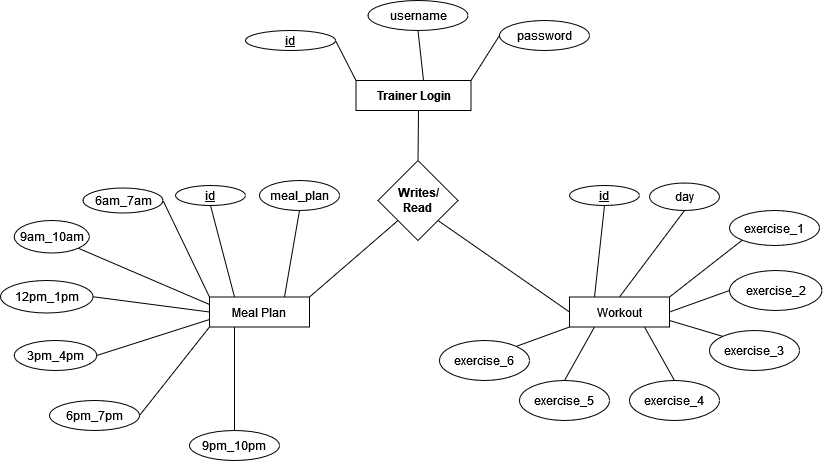

The diagram above was exported from draw.io. Its source (the exported page's mxGraphModel, read from the mxfile embedded in the PNG):
<mxGraphModel dx="1038" dy="523" grid="1" gridSize="10" guides="1" tooltips="1" connect="1" arrows="1" fold="1" page="1" pageScale="1" pageWidth="850" pageHeight="1100" math="0" shadow="0">
  <root>
    <mxCell id="0" />
    <mxCell id="1" parent="0" />
    <mxCell id="OiLfKeXmjmQtVKJUYArE-1" value="&lt;b&gt;Trainer Login&lt;/b&gt;" style="rounded=0;whiteSpace=wrap;html=1;" vertex="1" parent="1">
      <mxGeometry x="366.5" y="350" width="115" height="30" as="geometry" />
    </mxCell>
    <mxCell id="OiLfKeXmjmQtVKJUYArE-2" value="&lt;u&gt;id&lt;/u&gt;" style="ellipse;whiteSpace=wrap;html=1;" vertex="1" parent="1">
      <mxGeometry x="256" y="300" width="90" height="20" as="geometry" />
    </mxCell>
    <mxCell id="OiLfKeXmjmQtVKJUYArE-3" value="username" style="ellipse;whiteSpace=wrap;html=1;" vertex="1" parent="1">
      <mxGeometry x="378.5" y="270" width="100" height="30" as="geometry" />
    </mxCell>
    <mxCell id="OiLfKeXmjmQtVKJUYArE-4" value="password" style="ellipse;whiteSpace=wrap;html=1;" vertex="1" parent="1">
      <mxGeometry x="510" y="290" width="90" height="30" as="geometry" />
    </mxCell>
    <mxCell id="OiLfKeXmjmQtVKJUYArE-5" value="&lt;div&gt;&lt;b&gt;Writes/&lt;/b&gt;&lt;/div&gt;&lt;div&gt;&lt;b&gt;Read&lt;/b&gt;&lt;br&gt;&lt;/div&gt;" style="rhombus;whiteSpace=wrap;html=1;" vertex="1" parent="1">
      <mxGeometry x="388.5" y="430" width="80" height="80" as="geometry" />
    </mxCell>
    <mxCell id="OiLfKeXmjmQtVKJUYArE-6" value="Meal Plan" style="rounded=0;whiteSpace=wrap;html=1;" vertex="1" parent="1">
      <mxGeometry x="220" y="566.5" width="100" height="30" as="geometry" />
    </mxCell>
    <mxCell id="OiLfKeXmjmQtVKJUYArE-7" value="9am_10am" style="ellipse;whiteSpace=wrap;html=1;" vertex="1" parent="1">
      <mxGeometry x="24.75" y="490" width="75" height="32.5" as="geometry" />
    </mxCell>
    <mxCell id="OiLfKeXmjmQtVKJUYArE-8" value="&lt;u&gt;id&lt;/u&gt;" style="ellipse;whiteSpace=wrap;html=1;" vertex="1" parent="1">
      <mxGeometry x="186" y="455" width="70" height="20" as="geometry" />
    </mxCell>
    <mxCell id="OiLfKeXmjmQtVKJUYArE-9" value="6am_7am" style="ellipse;whiteSpace=wrap;html=1;" vertex="1" parent="1">
      <mxGeometry x="93.5" y="457.5" width="80" height="25" as="geometry" />
    </mxCell>
    <mxCell id="OiLfKeXmjmQtVKJUYArE-10" value="" style="endArrow=none;html=1;rounded=0;entryX=0.5;entryY=1;entryDx=0;entryDy=0;exitX=0.587;exitY=0;exitDx=0;exitDy=0;exitPerimeter=0;" edge="1" parent="1" source="OiLfKeXmjmQtVKJUYArE-1" target="OiLfKeXmjmQtVKJUYArE-3">
      <mxGeometry width="50" height="50" relative="1" as="geometry">
        <mxPoint x="423.5" y="280" as="sourcePoint" />
        <mxPoint x="448.5" y="440" as="targetPoint" />
      </mxGeometry>
    </mxCell>
    <mxCell id="OiLfKeXmjmQtVKJUYArE-11" value="" style="endArrow=none;html=1;rounded=0;entryX=1;entryY=0.5;entryDx=0;entryDy=0;exitX=0;exitY=0;exitDx=0;exitDy=0;" edge="1" parent="1" source="OiLfKeXmjmQtVKJUYArE-1" target="OiLfKeXmjmQtVKJUYArE-2">
      <mxGeometry width="50" height="50" relative="1" as="geometry">
        <mxPoint x="398.5" y="490" as="sourcePoint" />
        <mxPoint x="448.5" y="440" as="targetPoint" />
      </mxGeometry>
    </mxCell>
    <mxCell id="OiLfKeXmjmQtVKJUYArE-12" value="" style="endArrow=none;html=1;rounded=0;exitX=1;exitY=0;exitDx=0;exitDy=0;entryX=0;entryY=0.5;entryDx=0;entryDy=0;" edge="1" parent="1" source="OiLfKeXmjmQtVKJUYArE-1" target="OiLfKeXmjmQtVKJUYArE-4">
      <mxGeometry width="50" height="50" relative="1" as="geometry">
        <mxPoint x="398.5" y="490" as="sourcePoint" />
        <mxPoint x="518.5" y="370" as="targetPoint" />
      </mxGeometry>
    </mxCell>
    <mxCell id="OiLfKeXmjmQtVKJUYArE-13" value="" style="endArrow=none;html=1;rounded=0;entryX=0.5;entryY=1;entryDx=0;entryDy=0;exitX=0.25;exitY=0;exitDx=0;exitDy=0;" edge="1" parent="1" source="OiLfKeXmjmQtVKJUYArE-6" target="OiLfKeXmjmQtVKJUYArE-8">
      <mxGeometry width="50" height="50" relative="1" as="geometry">
        <mxPoint x="238.5" y="640" as="sourcePoint" />
        <mxPoint x="413.5" y="780" as="targetPoint" />
      </mxGeometry>
    </mxCell>
    <mxCell id="OiLfKeXmjmQtVKJUYArE-14" value="" style="endArrow=none;html=1;rounded=0;entryX=1;entryY=0.5;entryDx=0;entryDy=0;exitX=0;exitY=0;exitDx=0;exitDy=0;" edge="1" parent="1" source="OiLfKeXmjmQtVKJUYArE-6" target="OiLfKeXmjmQtVKJUYArE-9">
      <mxGeometry width="50" height="50" relative="1" as="geometry">
        <mxPoint x="213.5" y="640" as="sourcePoint" />
        <mxPoint x="413.5" y="780" as="targetPoint" />
      </mxGeometry>
    </mxCell>
    <mxCell id="OiLfKeXmjmQtVKJUYArE-15" value="" style="endArrow=none;html=1;rounded=0;entryX=1;entryY=1;entryDx=0;entryDy=0;exitX=0;exitY=0.25;exitDx=0;exitDy=0;" edge="1" parent="1" target="OiLfKeXmjmQtVKJUYArE-7" source="OiLfKeXmjmQtVKJUYArE-6">
      <mxGeometry width="50" height="50" relative="1" as="geometry">
        <mxPoint x="213.5" y="647.5" as="sourcePoint" />
        <mxPoint x="413.5" y="780" as="targetPoint" />
      </mxGeometry>
    </mxCell>
    <mxCell id="OiLfKeXmjmQtVKJUYArE-16" value="" style="endArrow=none;html=1;rounded=0;exitX=0.5;exitY=0;exitDx=0;exitDy=0;" edge="1" parent="1" source="OiLfKeXmjmQtVKJUYArE-5">
      <mxGeometry width="50" height="50" relative="1" as="geometry">
        <mxPoint x="403.5" y="575" as="sourcePoint" />
        <mxPoint x="429" y="380" as="targetPoint" />
      </mxGeometry>
    </mxCell>
    <mxCell id="OiLfKeXmjmQtVKJUYArE-17" value="" style="endArrow=none;html=1;rounded=0;entryX=0;entryY=1;entryDx=0;entryDy=0;exitX=1;exitY=0;exitDx=0;exitDy=0;" edge="1" parent="1" source="OiLfKeXmjmQtVKJUYArE-6" target="OiLfKeXmjmQtVKJUYArE-5">
      <mxGeometry width="50" height="50" relative="1" as="geometry">
        <mxPoint x="313.5" y="640" as="sourcePoint" />
        <mxPoint x="368.5" y="480" as="targetPoint" />
      </mxGeometry>
    </mxCell>
    <mxCell id="OiLfKeXmjmQtVKJUYArE-20" value="Workout" style="rounded=0;whiteSpace=wrap;html=1;" vertex="1" parent="1">
      <mxGeometry x="580" y="566.5" width="100" height="30" as="geometry" />
    </mxCell>
    <mxCell id="OiLfKeXmjmQtVKJUYArE-21" value="exercise_2" style="ellipse;whiteSpace=wrap;html=1;" vertex="1" parent="1">
      <mxGeometry x="740" y="540" width="92.5" height="40" as="geometry" />
    </mxCell>
    <mxCell id="OiLfKeXmjmQtVKJUYArE-22" value="&lt;u&gt;id&lt;/u&gt;" style="ellipse;whiteSpace=wrap;html=1;" vertex="1" parent="1">
      <mxGeometry x="580" y="455" width="70" height="20" as="geometry" />
    </mxCell>
    <mxCell id="OiLfKeXmjmQtVKJUYArE-23" value="exercise_3" style="ellipse;whiteSpace=wrap;html=1;" vertex="1" parent="1">
      <mxGeometry x="720" y="600" width="90" height="40" as="geometry" />
    </mxCell>
    <mxCell id="OiLfKeXmjmQtVKJUYArE-24" value="" style="endArrow=none;html=1;rounded=0;entryX=0.5;entryY=1;entryDx=0;entryDy=0;exitX=0.25;exitY=0;exitDx=0;exitDy=0;" edge="1" parent="1" source="OiLfKeXmjmQtVKJUYArE-20" target="OiLfKeXmjmQtVKJUYArE-22">
      <mxGeometry width="50" height="50" relative="1" as="geometry">
        <mxPoint x="650" y="560" as="sourcePoint" />
        <mxPoint x="868.5" y="765" as="targetPoint" />
      </mxGeometry>
    </mxCell>
    <mxCell id="OiLfKeXmjmQtVKJUYArE-26" value="" style="endArrow=none;html=1;rounded=0;entryX=0;entryY=0.5;entryDx=0;entryDy=0;exitX=1;exitY=0.5;exitDx=0;exitDy=0;" edge="1" parent="1" source="OiLfKeXmjmQtVKJUYArE-20" target="OiLfKeXmjmQtVKJUYArE-21">
      <mxGeometry width="50" height="50" relative="1" as="geometry">
        <mxPoint x="608.5" y="655" as="sourcePoint" />
        <mxPoint x="868.5" y="765" as="targetPoint" />
      </mxGeometry>
    </mxCell>
    <mxCell id="OiLfKeXmjmQtVKJUYArE-27" value="day" style="ellipse;whiteSpace=wrap;html=1;" vertex="1" parent="1">
      <mxGeometry x="660" y="452.5" width="70" height="27.5" as="geometry" />
    </mxCell>
    <mxCell id="OiLfKeXmjmQtVKJUYArE-28" value="" style="endArrow=none;html=1;rounded=0;exitX=0.5;exitY=0;exitDx=0;exitDy=0;entryX=0.5;entryY=1;entryDx=0;entryDy=0;" edge="1" parent="1" source="OiLfKeXmjmQtVKJUYArE-20" target="OiLfKeXmjmQtVKJUYArE-27">
      <mxGeometry width="50" height="50" relative="1" as="geometry">
        <mxPoint x="708.5" y="640" as="sourcePoint" />
        <mxPoint x="670" y="460" as="targetPoint" />
      </mxGeometry>
    </mxCell>
    <mxCell id="OiLfKeXmjmQtVKJUYArE-30" value="3pm_4pm" style="ellipse;whiteSpace=wrap;html=1;" vertex="1" parent="1">
      <mxGeometry x="24.75" y="610" width="82.5" height="30" as="geometry" />
    </mxCell>
    <mxCell id="OiLfKeXmjmQtVKJUYArE-31" value="9pm_10pm" style="ellipse;whiteSpace=wrap;html=1;" vertex="1" parent="1">
      <mxGeometry x="200" y="700" width="90" height="30" as="geometry" />
    </mxCell>
    <mxCell id="OiLfKeXmjmQtVKJUYArE-33" value="meal_plan" style="ellipse;whiteSpace=wrap;html=1;" vertex="1" parent="1">
      <mxGeometry x="270" y="450" width="80" height="30" as="geometry" />
    </mxCell>
    <mxCell id="OiLfKeXmjmQtVKJUYArE-35" value="6pm_7pm" style="ellipse;whiteSpace=wrap;html=1;" vertex="1" parent="1">
      <mxGeometry x="60" y="670" width="90" height="30" as="geometry" />
    </mxCell>
    <mxCell id="OiLfKeXmjmQtVKJUYArE-36" value="12pm_1pm" style="ellipse;whiteSpace=wrap;html=1;" vertex="1" parent="1">
      <mxGeometry x="11" y="550" width="92.5" height="32.5" as="geometry" />
    </mxCell>
    <mxCell id="OiLfKeXmjmQtVKJUYArE-37" value="" style="endArrow=none;html=1;rounded=0;entryX=0.5;entryY=1;entryDx=0;entryDy=0;exitX=0.75;exitY=0;exitDx=0;exitDy=0;" edge="1" parent="1" source="OiLfKeXmjmQtVKJUYArE-6" target="OiLfKeXmjmQtVKJUYArE-33">
      <mxGeometry width="50" height="50" relative="1" as="geometry">
        <mxPoint x="288.5" y="640" as="sourcePoint" />
        <mxPoint x="453.5" y="725" as="targetPoint" />
      </mxGeometry>
    </mxCell>
    <mxCell id="OiLfKeXmjmQtVKJUYArE-38" value="" style="endArrow=none;html=1;rounded=0;entryX=1;entryY=0.5;entryDx=0;entryDy=0;exitX=0;exitY=0.5;exitDx=0;exitDy=0;" edge="1" parent="1" target="OiLfKeXmjmQtVKJUYArE-36" source="OiLfKeXmjmQtVKJUYArE-6">
      <mxGeometry width="50" height="50" relative="1" as="geometry">
        <mxPoint x="213.5" y="655" as="sourcePoint" />
        <mxPoint x="453.5" y="725" as="targetPoint" />
      </mxGeometry>
    </mxCell>
    <mxCell id="OiLfKeXmjmQtVKJUYArE-39" value="" style="endArrow=none;html=1;rounded=0;entryX=1;entryY=0.5;entryDx=0;entryDy=0;exitX=0;exitY=0.75;exitDx=0;exitDy=0;" edge="1" parent="1" target="OiLfKeXmjmQtVKJUYArE-30" source="OiLfKeXmjmQtVKJUYArE-6">
      <mxGeometry width="50" height="50" relative="1" as="geometry">
        <mxPoint x="213.5" y="662.5" as="sourcePoint" />
        <mxPoint x="453.5" y="725" as="targetPoint" />
      </mxGeometry>
    </mxCell>
    <mxCell id="OiLfKeXmjmQtVKJUYArE-40" value="" style="endArrow=none;html=1;rounded=0;entryX=1;entryY=0.5;entryDx=0;entryDy=0;exitX=0;exitY=1;exitDx=0;exitDy=0;" edge="1" parent="1" target="OiLfKeXmjmQtVKJUYArE-35" source="OiLfKeXmjmQtVKJUYArE-6">
      <mxGeometry width="50" height="50" relative="1" as="geometry">
        <mxPoint x="213.5" y="670" as="sourcePoint" />
        <mxPoint x="453.5" y="725" as="targetPoint" />
      </mxGeometry>
    </mxCell>
    <mxCell id="OiLfKeXmjmQtVKJUYArE-41" value="" style="endArrow=none;html=1;rounded=0;entryX=0.5;entryY=0;entryDx=0;entryDy=0;exitX=0.25;exitY=1;exitDx=0;exitDy=0;" edge="1" parent="1" source="OiLfKeXmjmQtVKJUYArE-6" target="OiLfKeXmjmQtVKJUYArE-31">
      <mxGeometry width="50" height="50" relative="1" as="geometry">
        <mxPoint x="238.5" y="670" as="sourcePoint" />
        <mxPoint x="453.5" y="725" as="targetPoint" />
      </mxGeometry>
    </mxCell>
    <mxCell id="OiLfKeXmjmQtVKJUYArE-45" value="exercise_1" style="ellipse;whiteSpace=wrap;html=1;" vertex="1" parent="1">
      <mxGeometry x="740" y="480" width="90" height="35" as="geometry" />
    </mxCell>
    <mxCell id="OiLfKeXmjmQtVKJUYArE-46" value="" style="endArrow=none;html=1;rounded=0;entryX=0;entryY=1;entryDx=0;entryDy=0;exitX=1;exitY=0;exitDx=0;exitDy=0;" edge="1" parent="1" source="OiLfKeXmjmQtVKJUYArE-20" target="OiLfKeXmjmQtVKJUYArE-45">
      <mxGeometry width="50" height="50" relative="1" as="geometry">
        <mxPoint x="683.5" y="655" as="sourcePoint" />
        <mxPoint x="558.5" y="635" as="targetPoint" />
      </mxGeometry>
    </mxCell>
    <mxCell id="OiLfKeXmjmQtVKJUYArE-47" value="" style="endArrow=none;html=1;rounded=0;entryX=0;entryY=0.5;entryDx=0;entryDy=0;exitX=1;exitY=1;exitDx=0;exitDy=0;" edge="1" parent="1" source="OiLfKeXmjmQtVKJUYArE-5" target="OiLfKeXmjmQtVKJUYArE-20">
      <mxGeometry width="50" height="50" relative="1" as="geometry">
        <mxPoint x="583.5" y="415" as="sourcePoint" />
        <mxPoint x="658.5" y="625" as="targetPoint" />
      </mxGeometry>
    </mxCell>
    <mxCell id="OiLfKeXmjmQtVKJUYArE-63" value="" style="endArrow=none;html=1;rounded=0;entryX=0;entryY=0;entryDx=0;entryDy=0;" edge="1" parent="1" target="OiLfKeXmjmQtVKJUYArE-23">
      <mxGeometry width="50" height="50" relative="1" as="geometry">
        <mxPoint x="680" y="590" as="sourcePoint" />
        <mxPoint x="450" y="460" as="targetPoint" />
      </mxGeometry>
    </mxCell>
    <mxCell id="OiLfKeXmjmQtVKJUYArE-64" value="exercise_4" style="ellipse;whiteSpace=wrap;html=1;" vertex="1" parent="1">
      <mxGeometry x="640" y="650" width="90" height="40" as="geometry" />
    </mxCell>
    <mxCell id="OiLfKeXmjmQtVKJUYArE-65" value="exercise_5" style="ellipse;whiteSpace=wrap;html=1;" vertex="1" parent="1">
      <mxGeometry x="530" y="650" width="90" height="40" as="geometry" />
    </mxCell>
    <mxCell id="OiLfKeXmjmQtVKJUYArE-66" value="" style="endArrow=none;html=1;rounded=0;entryX=0.5;entryY=0;entryDx=0;entryDy=0;exitX=0.75;exitY=1;exitDx=0;exitDy=0;" edge="1" parent="1" source="OiLfKeXmjmQtVKJUYArE-20" target="OiLfKeXmjmQtVKJUYArE-64">
      <mxGeometry width="50" height="50" relative="1" as="geometry">
        <mxPoint x="400" y="510" as="sourcePoint" />
        <mxPoint x="450" y="460" as="targetPoint" />
      </mxGeometry>
    </mxCell>
    <mxCell id="OiLfKeXmjmQtVKJUYArE-67" value="" style="endArrow=none;html=1;rounded=0;entryX=0.5;entryY=0;entryDx=0;entryDy=0;exitX=0.25;exitY=1;exitDx=0;exitDy=0;" edge="1" parent="1" source="OiLfKeXmjmQtVKJUYArE-20" target="OiLfKeXmjmQtVKJUYArE-65">
      <mxGeometry width="50" height="50" relative="1" as="geometry">
        <mxPoint x="400" y="510" as="sourcePoint" />
        <mxPoint x="450" y="460" as="targetPoint" />
      </mxGeometry>
    </mxCell>
    <mxCell id="OiLfKeXmjmQtVKJUYArE-68" value="exercise_6" style="ellipse;whiteSpace=wrap;html=1;" vertex="1" parent="1">
      <mxGeometry x="450" y="610" width="90" height="40" as="geometry" />
    </mxCell>
    <mxCell id="OiLfKeXmjmQtVKJUYArE-69" value="" style="endArrow=none;html=1;rounded=0;entryX=1;entryY=0;entryDx=0;entryDy=0;exitX=0;exitY=1;exitDx=0;exitDy=0;" edge="1" parent="1" source="OiLfKeXmjmQtVKJUYArE-20" target="OiLfKeXmjmQtVKJUYArE-68">
      <mxGeometry width="50" height="50" relative="1" as="geometry">
        <mxPoint x="400" y="510" as="sourcePoint" />
        <mxPoint x="450" y="460" as="targetPoint" />
      </mxGeometry>
    </mxCell>
  </root>
</mxGraphModel>